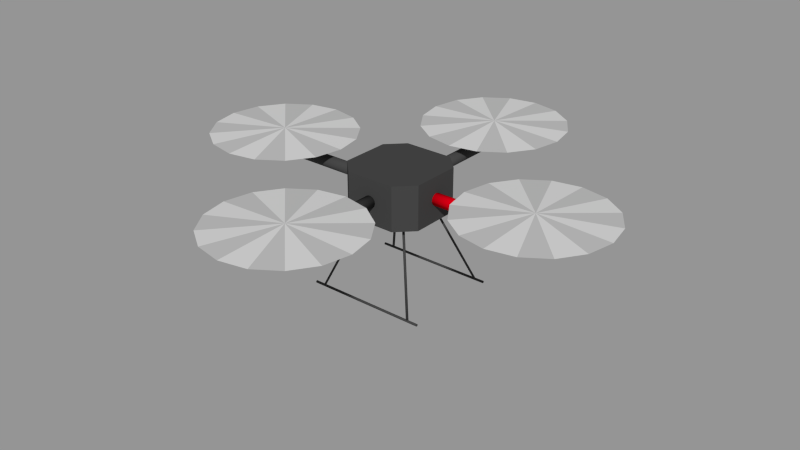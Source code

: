 # Source: quadrotor_dynamic.blend  (saved by Blender 2.61.0; exported with 4.5.12 LTS)
import bpy
from mathutils import Matrix  # noqa: F401  (used for matrix-valued properties, if any)

bpy.ops.wm.read_factory_settings(use_empty=True)
scene = bpy.context.scene
scene.name = 'Scene'

# ---- collections
col_collection_1 = bpy.data.collections.new('Collection 1'); scene.collection.children.link(col_collection_1)

# ---- materials (node trees are filled in below, after node groups)
mat_bodydark_001 = bpy.data.materials.new('BodyDark.001')
mat_bodydark_001.alpha_threshold = 0.0
mat_bodydark_001.use_transparent_shadow = False
mat_bodydark_001.diffuse_color = (1.0, 0.0, 0.01061, 1.0)
mat_bodydark_001.roughness = 0.5
mat_bodydark_001.line_color = (0.0, 0.0, 0.0, 1.0)
mat_rotorgrey = bpy.data.materials.new('RotorGrey')
mat_rotorgrey.alpha_threshold = 0.0
mat_rotorgrey.use_transparent_shadow = False
mat_rotorgrey.diffuse_color = (0.4575, 0.4575, 0.4575, 1.0)
mat_rotorgrey.roughness = 0.5
mat_rotorgrey.specular_intensity = 1.0
mat_rotorgrey.line_color = (0.0, 0.0, 0.0, 1.0)
mat_bodydark = bpy.data.materials.new('BodyDark')
mat_bodydark.alpha_threshold = 0.0
mat_bodydark.use_transparent_shadow = False
mat_bodydark.diffuse_color = (0.05497, 0.05497, 0.05497, 1.0)
mat_bodydark.roughness = 0.5
mat_bodydark.line_color = (0.0, 0.0, 0.0, 1.0)
mat_rotorgrey2 = bpy.data.materials.new('RotorGrey2')
mat_rotorgrey2.alpha_threshold = 0.0
mat_rotorgrey2.use_transparent_shadow = False
mat_rotorgrey2.diffuse_color = (0.5926, 0.5926, 0.5926, 1.0)
mat_rotorgrey2.roughness = 0.5
mat_rotorgrey2.line_color = (0.0, 0.0, 0.0, 1.0)

# ---- material node trees

# ---- meshes
me_quadrotor_mesh = bpy.data.meshes.new('Quadrotor_Mesh')
me_quadrotor_mesh.from_pydata([(0.09733, 0.07963, -0.1612), (-0.09733, 0.07963, -0.1612), (-0.09733, 0.08098, -0.1607), (0.09733, 0.08098, -0.1607), (-0.09733, 0.08154, -0.1593), (0.09733, 0.08154, -0.1593), (-0.09733, 0.08098, -0.158), (0.09733, 0.08098, -0.158), (-0.09733, 0.07963, -0.1574), (0.09733, 0.07963, -0.1574), (-0.09733, 0.07829, -0.158), (0.09733, 0.07829, -0.158), (-0.09733, 0.07773, -0.1593), (0.09733, 0.07773, -0.1593), (-0.09733, 0.07829, -0.1607), (0.09733, 0.07829, -0.1607), (0.09733, 0.07963, -0.1593), (-0.09733, 0.07963, -0.1593), (0.09733, -0.07963, -0.1593), (0.09733, -0.07829, -0.1607), (0.09733, -0.07963, -0.1612), (-0.09733, -0.07963, -0.1593), (-0.09733, -0.07963, -0.1612), (-0.09733, -0.07829, -0.1607), (0.09733, -0.07773, -0.1593), (-0.09733, -0.07773, -0.1593), (0.09733, -0.07829, -0.158), (-0.09733, -0.07829, -0.158), (0.09733, -0.07963, -0.1574), (-0.09733, -0.07963, -0.1574), (0.09733, -0.08098, -0.158), (-0.09733, -0.08098, -0.158), (0.09733, -0.08154, -0.1593), (-0.09733, -0.08154, -0.1593), (0.09733, -0.08098, -0.1607), (-0.09733, -0.08098, -0.1607), (0.06635, 0.009617, 8.792e-10), (0.06635, 0.008329, -0.004802), (0.06635, 0.004809, -0.008317), (0.06635, -4.204e-10, -0.009603), (0.06635, -0.004809, -0.008317), (0.06635, -0.008329, -0.004802), (0.06635, -0.009617, -3.517e-09), (0.06635, -0.008329, 0.004802), (0.06635, -0.004809, 0.008317), (0.06635, -7.055e-09, 0.009603), (0.06635, 0.004809, 0.008317), (0.06635, 0.008329, 0.004802), (0.2463, 0.009617, 9.671e-09), (0.2463, 0.008329, -0.004802), (0.2463, 0.004809, -0.008317), (0.2463, 1.309e-08, -0.009603), (0.2463, -0.004809, -0.008317), (0.2463, -0.008329, -0.004802), (0.2463, -0.009617, -9.671e-09), (0.2463, -0.008329, 0.004802), (0.2463, -0.004809, 0.008317), (0.2463, -1.196e-08, 0.009603), (0.2463, 0.004809, 0.008317), (0.2463, 0.008329, 0.004802), (0.06635, -1.292e-09, -8.792e-10), (0.2463, 1.292e-09, 8.792e-10), (0.07963, 0.08154, -0.1573), (0.08098, 0.08098, -0.1573), (0.08154, 0.07963, -0.1573), (0.08098, 0.07829, -0.1573), (0.07963, 0.07773, -0.1573), (0.07829, 0.07829, -0.1573), (0.07773, 0.07963, -0.1573), (0.07829, 0.08098, -0.1573), (0.03539, 0.0373, -0.03578), (0.03674, 0.03674, -0.03578), (0.0373, 0.03539, -0.03578), (0.03674, 0.03405, -0.03578), (0.03539, 0.03349, -0.03578), (0.03405, 0.03405, -0.03578), (0.03349, 0.03539, -0.03578), (0.03405, 0.03674, -0.03578), (0.07963, 0.07963, -0.1573), (0.03539, 0.03539, -0.03578), (0.0373, -0.03539, -0.03578), (0.08154, -0.07963, -0.1573), (0.08098, -0.07829, -0.1573), (0.03674, -0.03405, -0.03578), (0.07963, -0.07773, -0.1573), (0.03539, -0.03349, -0.03578), (0.07829, -0.07829, -0.1573), (0.03405, -0.03405, -0.03578), (0.07773, -0.07963, -0.1573), (0.03349, -0.03539, -0.03578), (0.07829, -0.08098, -0.1573), (0.03405, -0.03674, -0.03578), (0.07963, -0.08154, -0.1573), (0.03539, -0.0373, -0.03578), (0.08098, -0.08098, -0.1573), (0.03674, -0.03674, -0.03578), (0.03539, -0.03539, -0.03578), (0.07963, -0.07963, -0.1573), (-0.07963, -0.07963, -0.1573), (-0.08098, -0.08098, -0.1573), (-0.07963, -0.08154, -0.1573), (-0.03539, -0.03539, -0.03578), (-0.03539, -0.0373, -0.03578), (-0.03674, -0.03674, -0.03578), (-0.08154, -0.07963, -0.1573), (-0.0373, -0.03539, -0.03578), (-0.08098, -0.07829, -0.1573), (-0.03674, -0.03405, -0.03578), (-0.07963, -0.07773, -0.1573), (-0.03539, -0.03349, -0.03578), (-0.07829, -0.07829, -0.1573), (-0.03405, -0.03405, -0.03578), (-0.07773, -0.07963, -0.1573), (-0.03349, -0.03539, -0.03578), (-0.07829, -0.08098, -0.1573), (-0.03405, -0.03674, -0.03578), (-0.0373, 0.03539, -0.03578), (-0.08154, 0.07963, -0.1573), (-0.08098, 0.07829, -0.1573), (-0.03674, 0.03405, -0.03578), (-0.07963, 0.07773, -0.1573), (-0.03539, 0.03349, -0.03578), (-0.07829, 0.07829, -0.1573), (-0.03405, 0.03405, -0.03578), (-0.07773, 0.07963, -0.1573), (-0.03349, 0.03539, -0.03578), (-0.07829, 0.08098, -0.1573), (-0.03405, 0.03674, -0.03578), (-0.07963, 0.08154, -0.1573), (-0.03539, 0.0373, -0.03578), (-0.08098, 0.08098, -0.1573), (-0.03674, 0.03674, -0.03578), (-0.03539, 0.03539, -0.03578), (-0.07963, 0.07963, -0.1573), (0.2327, 3.34e-10, 0.02209), (0.3411, -0.04489, 0.02618), (0.3156, -0.08294, 0.02618), (0.2327, -7.166e-09, 0.03092), (0.2776, -0.1084, 0.02618), (0.2327, -0.1173, 0.02618), (0.1878, -0.1084, 0.02618), (0.1498, -0.08294, 0.02618), (0.1243, -0.04489, 0.02618), (0.1154, -2.797e-08, 0.02618), (0.1243, 0.04489, 0.02618), (0.1498, 0.08294, 0.02618), (0.1878, 0.1084, 0.02618), (0.2327, 0.1173, 0.02618), (0.2776, 0.1084, 0.02618), (0.3156, 0.08294, 0.02618), (0.3411, 0.04489, 0.02618), (0.35, 3.852e-08, 0.02618), (-1.021e-08, -0.06635, 0.0), (0.009617, -0.06635, 0.0), (0.008329, -0.06635, -0.004802), (-3.18e-08, -0.2463, 0.0), (0.008329, -0.2463, -0.004802), (0.009617, -0.2463, 1.055e-08), (0.004809, -0.06635, -0.008317), (0.004809, -0.2463, -0.008317), (-9.335e-09, -0.06635, -0.009603), (-2e-08, -0.2463, -0.009603), (-0.004809, -0.06635, -0.008317), (-0.004809, -0.2463, -0.008317), (-0.008329, -0.06635, -0.004802), (-0.008329, -0.2463, -0.004802), (-0.009617, -0.06635, -3.517e-09), (-0.009617, -0.2463, -1.055e-08), (-0.008329, -0.06635, 0.004802), (-0.008329, -0.2463, 0.004802), (-0.004809, -0.06635, 0.008317), (-0.004809, -0.2463, 0.008317), (-1.597e-08, -0.06635, 0.009603), (-4.506e-08, -0.2463, 0.009603), (0.004809, -0.06635, 0.008317), (0.004809, -0.2463, 0.008317), (0.008329, -0.06635, 0.004802), (0.008329, -0.2463, 0.004802), (0.04489, -0.3411, 0.02618), (-3.093e-08, -0.2327, 0.02209), (-8.51e-09, -0.35, 0.02618), (-3.843e-08, -0.2327, 0.03092), (0.08294, -0.3156, 0.02618), (0.1084, -0.2776, 0.02618), (0.1173, -0.2327, 0.02618), (0.1084, -0.1878, 0.02618), (0.08294, -0.1498, 0.02618), (0.04489, -0.1243, 0.02618), (-4.347e-08, -0.1154, 0.02618), (-0.04489, -0.1243, 0.02618), (-0.08294, -0.1498, 0.02618), (-0.1084, -0.1878, 0.02618), (-0.1173, -0.2327, 0.02618), (-0.1084, -0.2776, 0.02618), (-0.08294, -0.3156, 0.02618), (-0.04489, -0.3411, 0.02618), (-0.35, 5.554e-08, 0.02618), (-0.3411, 0.04489, 0.02618), (-0.2327, 6.22e-08, 0.02209), (-0.2327, 6.97e-08, 0.03092), (-0.3156, 0.08294, 0.02618), (-0.2776, 0.1084, 0.02618), (-0.2327, 0.1173, 0.02618), (-0.1878, 0.1084, 0.02618), (-0.1498, 0.08294, 0.02618), (-0.1243, 0.04489, 0.02618), (-0.1154, 5.898e-08, 0.02618), (-0.1243, -0.04489, 0.02618), (-0.1498, -0.08294, 0.02618), (-0.1878, -0.1084, 0.02618), (-0.2327, -0.1173, 0.02618), (-0.2776, -0.1084, 0.02618), (-0.3156, -0.08294, 0.02618), (-0.3411, -0.04489, 0.02618), (-0.06635, -0.008329, 0.004802), (-0.06635, -0.009617, 0.0), (-0.2463, -0.009617, 1.055e-08), (-0.2463, -0.008329, 0.004802), (-0.06635, -0.004809, 0.008317), (-0.2463, -0.004809, 0.008317), (-0.06635, 2.488e-08, 0.009603), (-0.2463, 7.816e-08, 0.009603), (-0.06635, 0.004809, 0.008317), (-0.2463, 0.004809, 0.008317), (-0.06635, 0.008329, 0.004802), (-0.2463, 0.008329, 0.004802), (-0.06635, 0.009617, -3.517e-09), (-0.2463, 0.009617, -1.055e-08), (-0.06635, 0.008329, -0.004802), (-0.2463, 0.008329, -0.004802), (-0.06635, 0.004809, -0.008317), (-0.2463, 0.004809, -0.008317), (-0.06635, 1.825e-08, -0.009603), (-0.2463, 5.31e-08, -0.009603), (-0.06635, -0.004809, -0.008317), (-0.2463, -0.004809, -0.008317), (-0.06635, -0.008329, -0.004802), (-0.2463, -0.008329, -0.004802), (-0.2463, 6.49e-08, 0.0), (-0.06635, 1.912e-08, 0.0), (2.803e-08, 0.06635, 0.0), (-0.009617, 0.06635, 0.0), (-0.008329, 0.06635, -0.004802), (9.8e-08, 0.2463, 0.0), (-0.008329, 0.2463, -0.004802), (-0.009617, 0.2463, 1.055e-08), (-0.004809, 0.06635, -0.008317), (-0.004809, 0.2463, -0.008317), (2.716e-08, 0.06635, -0.009603), (8.62e-08, 0.2463, -0.009603), (0.004809, 0.06635, -0.008317), (0.004809, 0.2463, -0.008317), (0.008329, 0.06635, -0.004802), (0.008329, 0.2463, -0.004802), (0.009617, 0.06635, -3.517e-09), (0.009617, 0.2463, -1.055e-08), (0.008329, 0.06635, 0.004802), (0.008329, 0.2463, 0.004802), (0.004809, 0.06635, 0.008317), (0.004809, 0.2463, 0.008317), (3.38e-08, 0.06635, 0.009603), (1.113e-07, 0.2463, 0.009603), (-0.004809, 0.06635, 0.008317), (-0.004809, 0.2463, 0.008317), (-0.008329, 0.06635, 0.004802), (-0.008329, 0.2463, 0.004802), (-0.04489, 0.3411, 0.02618), (9.346e-08, 0.2327, 0.02209), (1.026e-07, 0.35, 0.02618), (1.01e-07, 0.2327, 0.03092), (-0.08294, 0.3156, 0.02618), (-0.1084, 0.2776, 0.02618), (-0.1173, 0.2327, 0.02618), (-0.1084, 0.1878, 0.02618), (-0.08294, 0.1498, 0.02618), (-0.04489, 0.1243, 0.02618), (7.449e-08, 0.1154, 0.02618), (0.04489, 0.1243, 0.02618), (0.08294, 0.1498, 0.02618), (0.1084, 0.1878, 0.02618), (0.1173, 0.2327, 0.02618), (0.1084, 0.2776, 0.02618), (0.08294, 0.3156, 0.02618), (0.04489, 0.3411, 0.02618), (0.03982, 0.06636, -0.03534), (0.03982, -0.06636, -0.03534), (-0.03982, -0.06636, -0.03534), (-0.03982, 0.06636, -0.03534), (0.03982, 0.06636, 0.03534), (0.03982, -0.06636, 0.03534), (-0.03982, -0.06636, 0.03534), (-0.03982, 0.06636, 0.03534), (0.06636, 0.03982, -0.03534), (-0.06636, 0.03982, -0.03534), (0.06636, 0.03982, 0.03534), (-0.06636, 0.03982, 0.03534), (0.06636, -0.03982, -0.03534), (-0.06636, -0.03982, -0.03534), (0.06636, -0.03982, 0.03534), (-0.06636, -0.03982, 0.03534)], [], [(16, 0, 3), (2, 1, 17), (16, 3, 5), (17, 4, 2), (16, 5, 7), (17, 6, 4), (16, 7, 9), (17, 8, 6), (16, 9, 11), (17, 10, 8), (16, 11, 13), (17, 12, 10), (16, 13, 15), (17, 14, 12), (15, 0, 16), (17, 1, 14), (18, 20, 19), (21, 23, 22), (18, 19, 24), (21, 25, 23), (18, 24, 26), (21, 27, 25), (18, 26, 28), (21, 29, 27), (18, 28, 30), (21, 31, 29), (18, 30, 32), (21, 33, 31), (18, 32, 34), (21, 35, 33), (34, 20, 18), (35, 21, 22), (60, 36, 37), (61, 49, 48), (60, 37, 38), (61, 50, 49), (60, 38, 39), (61, 51, 50), (60, 39, 40), (61, 52, 51), (60, 40, 41), (61, 53, 52), (60, 41, 42), (61, 54, 53), (60, 42, 43), (61, 55, 54), (60, 43, 44), (61, 56, 55), (60, 44, 45), (61, 57, 56), (60, 45, 46), (61, 58, 57), (60, 46, 47), (61, 59, 58), (47, 36, 60), (61, 48, 59), (78, 62, 63), (79, 71, 70), (78, 63, 64), (79, 72, 71), (78, 64, 65), (79, 73, 72), (78, 65, 66), (79, 74, 73), (78, 66, 67), (79, 75, 74), (78, 67, 68), (79, 76, 75), (78, 68, 69), (79, 77, 76), (69, 62, 78), (79, 70, 77), (96, 80, 83), (82, 81, 97), (96, 83, 85), (97, 84, 82), (96, 85, 87), (97, 86, 84), (96, 87, 89), (97, 88, 86), (96, 89, 91), (97, 90, 88), (96, 91, 93), (97, 92, 90), (96, 93, 95), (97, 94, 92), (96, 95, 80), (97, 81, 94), (98, 100, 99), (101, 103, 102), (98, 99, 104), (101, 105, 103), (98, 104, 106), (101, 107, 105), (98, 106, 108), (101, 109, 107), (98, 108, 110), (101, 111, 109), (98, 110, 112), (101, 113, 111), (98, 112, 114), (101, 115, 113), (114, 100, 98), (101, 102, 115), (132, 116, 119), (118, 117, 133), (132, 119, 121), (133, 120, 118), (132, 121, 123), (133, 122, 120), (132, 123, 125), (133, 124, 122), (132, 125, 127), (133, 126, 124), (132, 127, 129), (133, 128, 126), (132, 129, 131), (133, 130, 128), (132, 131, 116), (133, 117, 130), (151, 135, 134), (137, 135, 151), (137, 136, 135), (135, 136, 134), (136, 138, 134), (137, 138, 136), (137, 139, 138), (138, 139, 134), (139, 140, 134), (137, 140, 139), (137, 141, 140), (140, 141, 134), (141, 142, 134), (137, 142, 141), (137, 143, 142), (142, 143, 134), (143, 144, 134), (137, 144, 143), (137, 145, 144), (144, 145, 134), (145, 146, 134), (137, 146, 145), (137, 147, 146), (146, 147, 134), (147, 148, 134), (137, 148, 147), (137, 149, 148), (148, 149, 134), (149, 150, 134), (137, 150, 149), (137, 151, 150), (150, 151, 134), (152, 153, 154), (155, 156, 157), (152, 154, 158), (155, 159, 156), (152, 158, 160), (155, 161, 159), (152, 160, 162), (155, 163, 161), (152, 162, 164), (155, 165, 163), (152, 164, 166), (155, 167, 165), (152, 166, 168), (155, 169, 167), (152, 168, 170), (155, 171, 169), (152, 170, 172), (155, 173, 171), (152, 172, 174), (155, 175, 173), (152, 174, 176), (155, 177, 175), (152, 176, 153), (155, 157, 177), (178, 180, 179), (181, 180, 178), (181, 178, 182), (182, 178, 179), (183, 182, 179), (181, 182, 183), (181, 183, 184), (184, 183, 179), (185, 184, 179), (181, 184, 185), (181, 185, 186), (186, 185, 179), (187, 186, 179), (181, 186, 187), (181, 187, 188), (188, 187, 179), (189, 188, 179), (181, 188, 189), (181, 189, 190), (190, 189, 179), (191, 190, 179), (181, 190, 191), (181, 191, 192), (192, 191, 179), (193, 192, 179), (181, 192, 193), (181, 193, 194), (194, 193, 179), (195, 194, 179), (181, 194, 195), (181, 195, 180), (180, 195, 179), (196, 197, 198), (199, 197, 196), (199, 200, 197), (197, 200, 198), (200, 201, 198), (199, 201, 200), (199, 202, 201), (201, 202, 198), (202, 203, 198), (199, 203, 202), (199, 204, 203), (203, 204, 198), (204, 205, 198), (199, 205, 204), (199, 206, 205), (205, 206, 198), (206, 207, 198), (199, 207, 206), (199, 208, 207), (207, 208, 198), (208, 209, 198), (199, 209, 208), (199, 210, 209), (209, 210, 198), (210, 211, 198), (199, 211, 210), (199, 212, 211), (211, 212, 198), (212, 213, 198), (199, 213, 212), (199, 196, 213), (213, 196, 198), (238, 216, 217), (239, 214, 215), (238, 217, 219), (239, 218, 214), (238, 219, 221), (239, 220, 218), (238, 221, 223), (239, 222, 220), (238, 223, 225), (239, 224, 222), (238, 225, 227), (239, 226, 224), (238, 227, 229), (239, 228, 226), (238, 229, 231), (239, 230, 228), (238, 231, 233), (239, 232, 230), (238, 233, 235), (239, 234, 232), (238, 235, 237), (239, 236, 234), (238, 237, 216), (239, 215, 236), (240, 241, 242), (243, 244, 245), (240, 242, 246), (243, 247, 244), (240, 246, 248), (243, 249, 247), (240, 248, 250), (243, 251, 249), (240, 250, 252), (243, 253, 251), (240, 252, 254), (243, 255, 253), (240, 254, 256), (243, 257, 255), (240, 256, 258), (243, 259, 257), (240, 258, 260), (243, 261, 259), (240, 260, 262), (243, 263, 261), (240, 262, 264), (243, 265, 263), (240, 264, 241), (243, 245, 265), (266, 268, 267), (269, 268, 266), (269, 266, 270), (270, 266, 267), (271, 270, 267), (269, 270, 271), (269, 271, 272), (272, 271, 267), (273, 272, 267), (269, 272, 273), (269, 273, 274), (274, 273, 267), (275, 274, 267), (269, 274, 275), (269, 275, 276), (276, 275, 267), (277, 276, 267), (269, 276, 277), (269, 277, 278), (278, 277, 267), (279, 278, 267), (269, 278, 279), (269, 279, 280), (280, 279, 267), (281, 280, 267), (269, 280, 281), (269, 281, 282), (282, 281, 267), (283, 282, 267), (269, 282, 283), (269, 283, 268), (268, 283, 267), (299, 295, 297), (295, 293, 297), (290, 299, 297), (290, 297, 286), (298, 289, 285), (298, 285, 296), (294, 298, 296), (294, 296, 292), (299, 290, 298), (290, 289, 298), (295, 299, 298), (295, 298, 294), (296, 285, 286), (296, 286, 297), (292, 296, 297), (292, 297, 293), (295, 291, 293), (291, 287, 293), (292, 284, 288), (292, 288, 294), (291, 295, 288), (295, 294, 288), (284, 292, 293), (284, 293, 287), (288, 284, 291), (284, 287, 291), (285, 289, 290), (285, 290, 286), (264, 245, 241), (264, 265, 245), (262, 265, 264), (262, 263, 265), (260, 263, 262), (260, 261, 263), (258, 261, 260), (258, 259, 261), (256, 259, 258), (256, 257, 259), (254, 257, 256), (254, 255, 257), (252, 255, 254), (252, 253, 255), (250, 253, 252), (250, 251, 253), (248, 251, 250), (248, 249, 251), (246, 249, 248), (246, 247, 249), (242, 247, 246), (242, 244, 247), (241, 244, 242), (241, 245, 244), (215, 216, 237), (215, 237, 236), (236, 237, 235), (236, 235, 234), (234, 235, 233), (234, 233, 232), (232, 233, 231), (232, 231, 230), (230, 231, 229), (230, 229, 228), (228, 229, 227), (228, 227, 226), (226, 227, 225), (226, 225, 224), (224, 225, 223), (224, 223, 222), (222, 223, 221), (222, 221, 220), (220, 221, 219), (220, 219, 218), (218, 219, 217), (218, 217, 214), (214, 217, 216), (214, 216, 215), (176, 157, 153), (176, 177, 157), (174, 177, 176), (174, 175, 177), (172, 175, 174), (172, 173, 175), (170, 173, 172), (170, 171, 173), (168, 171, 170), (168, 169, 171), (166, 169, 168), (166, 167, 169), (164, 167, 166), (164, 165, 167), (162, 165, 164), (162, 163, 165), (160, 163, 162), (160, 161, 163), (158, 161, 160), (158, 159, 161), (154, 159, 158), (154, 156, 159), (153, 156, 154), (153, 157, 156), (117, 131, 130), (117, 116, 131), (130, 131, 128), (128, 131, 129), (128, 129, 126), (126, 129, 127), (126, 127, 124), (124, 127, 125), (124, 125, 122), (122, 125, 123), (122, 121, 120), (122, 123, 121), (120, 119, 118), (120, 121, 119), (116, 118, 119), (116, 117, 118), (102, 100, 114), (102, 114, 115), (112, 113, 115), (112, 115, 114), (110, 111, 113), (110, 113, 112), (108, 109, 110), (109, 111, 110), (106, 107, 108), (107, 109, 108), (104, 105, 106), (105, 107, 106), (99, 103, 104), (103, 105, 104), (100, 102, 103), (100, 103, 99), (81, 95, 94), (81, 80, 95), (94, 95, 92), (92, 95, 93), (92, 93, 90), (90, 93, 91), (90, 91, 88), (88, 91, 89), (88, 89, 86), (86, 89, 87), (86, 85, 84), (86, 87, 85), (84, 83, 82), (84, 85, 83), (80, 82, 83), (80, 81, 82), (70, 62, 69), (70, 69, 77), (68, 76, 77), (68, 77, 69), (67, 75, 76), (67, 76, 68), (66, 74, 67), (74, 75, 67), (65, 73, 66), (73, 74, 66), (64, 72, 65), (72, 73, 65), (63, 71, 64), (71, 72, 64), (62, 70, 71), (62, 71, 63), (48, 36, 47), (48, 47, 59), (46, 58, 59), (46, 59, 47), (45, 57, 58), (45, 58, 46), (44, 56, 57), (44, 57, 45), (43, 55, 56), (43, 56, 44), (42, 54, 55), (42, 55, 43), (41, 53, 54), (41, 54, 42), (40, 52, 53), (40, 53, 41), (39, 51, 52), (39, 52, 40), (38, 50, 51), (38, 51, 39), (37, 49, 50), (37, 50, 38), (36, 48, 49), (36, 49, 37), (22, 20, 34), (22, 34, 35), (32, 33, 35), (32, 35, 34), (30, 31, 33), (30, 33, 32), (28, 29, 31), (28, 31, 30), (26, 27, 29), (26, 29, 28), (24, 25, 27), (24, 27, 26), (19, 23, 25), (19, 25, 24), (23, 19, 20), (23, 20, 22), (1, 0, 15), (15, 14, 1), (14, 13, 12), (14, 15, 13), (12, 11, 10), (12, 13, 11), (10, 9, 8), (10, 11, 9), (8, 7, 6), (8, 9, 7), (6, 5, 4), (6, 7, 5), (4, 3, 2), (4, 5, 3), (0, 2, 3), (0, 1, 2)])
me_quadrotor_mesh.polygons.foreach_set('use_smooth', [1, 1, 1, 1, 1, 1, 1, 1, 1, 1, 1, 1, 1, 1, 1, 1, 1, 1, 1, 1, 1, 1, 1, 1, 1, 1, 1, 1, 1, 1, 1, 1, 0, 0, 0, 0, 0, 0, 0, 0, 0, 0, 0, 0, 0, 0, 0, 0, 0, 0, 0, 0, 0, 0, 0, 0, 1, 1, 1, 1, 1, 1, 1, 1, 1, 1, 1, 1, 1, 1, 1, 1, 1, 1, 1, 1, 1, 1, 1, 1, 1, 1, 1, 1, 1, 1, 1, 1, 1, 1, 1, 1, 1, 1, 1, 1, 1, 1, 1, 1, 1, 1, 1, 1, 1, 1, 1, 1, 1, 1, 1, 1, 1, 1, 1, 1, 1, 1, 1, 1, 0, 0, 0, 0, 0, 0, 0, 0, 0, 0, 0, 0, 0, 0, 0, 0, 0, 0, 0, 0, 0, 0, 0, 0, 0, 0, 0, 0, 0, 0, 0, 0, 0, 0, 0, 0, 0, 0, 0, 0, 0, 0, 0, 0, 0, 0, 0, 0, 0, 0, 0, 0, 0, 0, 0, 0, 0, 0, 0, 0, 0, 0, 0, 0, 0, 0, 0, 0, 0, 0, 0, 0, 0, 0, 0, 0, 0, 0, 0, 0, 0, 0, 0, 0, 0, 0, 0, 0, 0, 0, 0, 0, 0, 0, 0, 0, 0, 0, 0, 0, 0, 0, 0, 0, 0, 0, 0, 0, 0, 0, 0, 0, 0, 0, 0, 0, 0, 0, 0, 0, 0, 0, 0, 0, 0, 0, 0, 0, 0, 0, 0, 0, 0, 0, 0, 0, 0, 0, 0, 0, 0, 0, 0, 0, 0, 0, 0, 0, 0, 0, 0, 0, 0, 0, 0, 0, 0, 0, 0, 0, 0, 0, 0, 0, 0, 0, 0, 0, 0, 0, 0, 0, 0, 0, 0, 0, 0, 0, 0, 0, 0, 0, 0, 0, 0, 0, 0, 0, 0, 0, 0, 0, 0, 0, 0, 0, 0, 0, 0, 0, 0, 0, 0, 0, 0, 0, 0, 0, 0, 0, 0, 0, 0, 0, 0, 0, 0, 0, 0, 0, 0, 0, 0, 0, 0, 0, 0, 0, 1, 1, 1, 1, 1, 1, 1, 1, 1, 1, 1, 1, 1, 1, 1, 1, 1, 1, 1, 1, 1, 1, 1, 1, 1, 1, 1, 1, 1, 1, 1, 1, 1, 1, 1, 1, 1, 1, 1, 1, 1, 1, 1, 1, 1, 1, 1, 1, 1, 1, 1, 1, 1, 1, 1, 1, 1, 1, 1, 1, 1, 1, 1, 1, 1, 1, 1, 1, 1, 1, 1, 1, 1, 1, 1, 1, 1, 1, 1, 1, 1, 1, 1, 1, 1, 1, 1, 1, 1, 1, 1, 1, 1, 1, 1, 1, 1, 1, 1, 1, 1, 1, 1, 1, 1, 1, 1, 1, 1, 1, 1, 1, 1, 1, 1, 1, 1, 1, 1, 1, 1, 1, 1, 1, 1, 1, 1, 1, 1, 1, 1, 1, 1, 1, 1, 1, 1, 1, 1, 1, 1, 1, 1, 1, 1, 1, 1, 1, 1, 1, 1, 1, 1, 1, 1, 1, 1, 1, 1, 1, 1, 1, 1, 1, 1, 1, 1, 1, 1, 1, 1, 1, 1, 1, 1, 1, 1, 1, 1, 1, 1, 1, 1, 1, 1, 1, 1, 1, 1, 1, 1, 1])
me_quadrotor_mesh.polygons.foreach_set('material_index', [2, 2, 2, 2, 2, 2, 2, 2, 2, 2, 2, 2, 2, 2, 2, 2, 2, 2, 2, 2, 2, 2, 2, 2, 2, 2, 2, 2, 2, 2, 2, 2, 0, 0, 0, 0, 0, 0, 0, 0, 0, 0, 0, 0, 0, 0, 0, 0, 0, 0, 0, 0, 0, 0, 0, 0, 2, 2, 2, 2, 2, 2, 2, 2, 2, 2, 2, 2, 2, 2, 2, 2, 2, 2, 2, 2, 2, 2, 2, 2, 2, 2, 2, 2, 2, 2, 2, 2, 2, 2, 2, 2, 2, 2, 2, 2, 2, 2, 2, 2, 2, 2, 2, 2, 2, 2, 2, 2, 2, 2, 2, 2, 2, 2, 2, 2, 2, 2, 2, 2, 1, 1, 3, 3, 1, 1, 3, 3, 1, 1, 3, 3, 1, 1, 3, 3, 1, 1, 3, 3, 1, 1, 3, 3, 1, 1, 3, 3, 1, 1, 3, 3, 2, 2, 2, 2, 2, 2, 2, 2, 2, 2, 2, 2, 2, 2, 2, 2, 2, 2, 2, 2, 2, 2, 2, 2, 3, 3, 1, 1, 3, 3, 1, 1, 3, 3, 1, 1, 3, 3, 1, 1, 3, 3, 1, 1, 3, 3, 1, 1, 3, 3, 1, 1, 3, 3, 1, 1, 1, 1, 3, 3, 1, 1, 3, 3, 1, 1, 3, 3, 1, 1, 3, 3, 1, 1, 3, 3, 1, 1, 3, 3, 1, 1, 3, 3, 1, 1, 3, 3, 2, 2, 2, 2, 2, 2, 2, 2, 2, 2, 2, 2, 2, 2, 2, 2, 2, 2, 2, 2, 2, 2, 2, 2, 2, 2, 2, 2, 2, 2, 2, 2, 2, 2, 2, 2, 2, 2, 2, 2, 2, 2, 2, 2, 2, 2, 2, 2, 3, 3, 1, 1, 3, 3, 1, 1, 3, 3, 1, 1, 3, 3, 1, 1, 3, 3, 1, 1, 3, 3, 1, 1, 3, 3, 1, 1, 3, 3, 1, 1, 2, 2, 2, 2, 2, 2, 2, 2, 2, 2, 2, 2, 2, 2, 2, 2, 2, 2, 2, 2, 2, 2, 2, 2, 2, 2, 2, 2, 2, 2, 2, 2, 2, 2, 2, 2, 2, 2, 2, 2, 2, 2, 2, 2, 2, 2, 2, 2, 2, 2, 2, 2, 2, 2, 2, 2, 2, 2, 2, 2, 2, 2, 2, 2, 2, 2, 2, 2, 2, 2, 2, 2, 2, 2, 2, 2, 2, 2, 2, 2, 2, 2, 2, 2, 2, 2, 2, 2, 2, 2, 2, 2, 2, 2, 2, 2, 2, 2, 2, 2, 2, 2, 2, 2, 2, 2, 2, 2, 2, 2, 2, 2, 2, 2, 2, 2, 2, 2, 2, 2, 2, 2, 2, 2, 2, 2, 2, 2, 2, 2, 2, 2, 2, 2, 2, 2, 2, 2, 2, 2, 2, 2, 2, 2, 2, 2, 2, 2, 2, 2, 2, 2, 2, 2, 2, 2, 2, 2, 2, 2, 2, 2, 2, 2, 0, 0, 0, 0, 0, 0, 0, 0, 0, 0, 0, 0, 0, 0, 0, 0, 0, 0, 0, 0, 0, 0, 0, 0, 2, 2, 2, 2, 2, 2, 2, 2, 2, 2, 2, 2, 2, 2, 2, 2, 2, 2, 2, 2, 2, 2, 2, 2, 2, 2, 2, 2, 2, 2, 2, 2])
me_quadrotor_mesh.materials.append(mat_bodydark_001)
me_quadrotor_mesh.materials.append(mat_rotorgrey)
me_quadrotor_mesh.materials.append(mat_bodydark)
me_quadrotor_mesh.materials.append(mat_rotorgrey2)
me_quadrotor_mesh.use_remesh_preserve_volume = False
me_quadrotor_mesh.use_remesh_preserve_attributes = False
me_quadrotor_mesh.use_mirror_vertex_groups = False
me_quadrotor_mesh.update()

# ---- objects
ob_quadrotor = bpy.data.objects.new('Quadrotor', me_quadrotor_mesh)

# ---- transforms, parenting, visibility, modifiers, constraints
ob_quadrotor.location = (0.0, 0.0, 0.0)
ob_quadrotor.show_axis = True
ob_quadrotor.lineart.crease_threshold = 0.0

# ---- collection membership
col_collection_1.objects.link(ob_quadrotor)

# ---- scene / render settings (as saved in the file)
scene.frame_start = 1; scene.frame_end = 250; scene.frame_set(0)
scene.render.engine = 'BLENDER_EEVEE_NEXT'
scene.render.image_settings.color_mode = 'RGB'
scene.render.image_settings.compression = 90
scene.render.resolution_percentage = 50
scene.render.dither_intensity = 0.0
scene.render.bake_margin = 2
scene.render.bake_bias = 0.0
scene.cycles.use_denoising = False
scene.cycles.samples = 10
scene.cycles.sampling_pattern = 'TABULATED_SOBOL'
scene.cycles.light_sampling_threshold = 0.0
scene.cycles.use_adaptive_sampling = False
scene.cycles.use_light_tree = False
scene.cycles.blur_glossy = 0.0
scene.cycles.volume_bounces = 1
scene.cycles.pixel_filter_type = 'GAUSSIAN'
scene.cycles.sample_clamp_indirect = 0.0
scene.view_settings.view_transform = 'Standard'
bpy.context.view_layer.update()

# ---- added for rendering (the .blend has no active camera and no usable light): camera, sun + grey world if the file has none
cam_auto = bpy.data.cameras.new('AutoCamera')
cam_auto.lens = 50.0
cam_auto.sensor_width = 36.0
cam_auto.clip_end = 1000.0
ob_auto_camera = bpy.data.objects.new('AutoCamera', cam_auto)
scene.collection.objects.link(ob_auto_camera)
ob_auto_camera.location = (0.933805, -1.12057, 0.684108)
ob_auto_camera.rotation_euler = (1.09748, -7.21219e-08, 0.694738)
scene.camera = ob_auto_camera
light_auto_sun = bpy.data.lights.new('AutoSun', 'SUN')
light_auto_sun.energy = 3.0
light_auto_sun.angle = 0.0523599
ob_auto_sun = bpy.data.objects.new('AutoSun', light_auto_sun)
scene.collection.objects.link(ob_auto_sun)
ob_auto_sun.rotation_euler = (0.872665, 0.174533, 0.523599)
if scene.world is None:
    world_auto = bpy.data.worlds.new('AutoWorld')
    world_auto.color = (0.3, 0.3, 0.3)
    scene.world = world_auto
bpy.context.view_layer.update()
